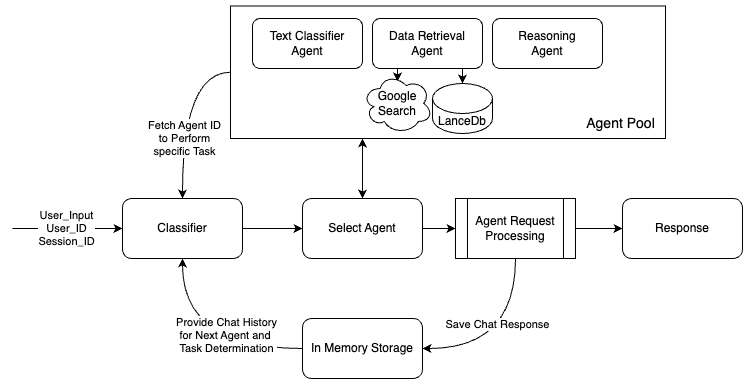

The diagram above was exported from draw.io. Its source (the exported page's mxGraphModel, read from the mxfile embedded in the PNG):
<mxGraphModel dx="2284" dy="685" grid="1" gridSize="10" guides="1" tooltips="1" connect="1" arrows="1" fold="1" page="1" pageScale="1" pageWidth="850" pageHeight="1100" math="0" shadow="0">
  <root>
    <mxCell id="0" />
    <mxCell id="1" parent="0" />
    <mxCell id="QX6zfQeTZbwFQ9Z6TbaP-15" style="edgeStyle=orthogonalEdgeStyle;rounded=0;orthogonalLoop=1;jettySize=auto;html=1;exitX=0;exitY=0.5;exitDx=0;exitDy=0;entryX=0.5;entryY=0;entryDx=0;entryDy=0;curved=1;" edge="1" parent="1" source="QX6zfQeTZbwFQ9Z6TbaP-4" target="QX6zfQeTZbwFQ9Z6TbaP-14">
      <mxGeometry relative="1" as="geometry">
        <Array as="points">
          <mxPoint x="160" y="104" />
        </Array>
      </mxGeometry>
    </mxCell>
    <mxCell id="QX6zfQeTZbwFQ9Z6TbaP-16" value="Fetch Agent ID&lt;div&gt;to Perform&lt;/div&gt;&lt;div&gt;specific Task&lt;/div&gt;" style="edgeLabel;html=1;align=center;verticalAlign=middle;resizable=0;points=[];" vertex="1" connectable="0" parent="QX6zfQeTZbwFQ9Z6TbaP-15">
      <mxGeometry x="0.3111" y="1" relative="1" as="geometry">
        <mxPoint as="offset" />
      </mxGeometry>
    </mxCell>
    <mxCell id="QX6zfQeTZbwFQ9Z6TbaP-4" value="" style="rounded=0;whiteSpace=wrap;html=1;" vertex="1" parent="1">
      <mxGeometry x="208" y="37.5" width="435" height="132.5" as="geometry" />
    </mxCell>
    <mxCell id="QX6zfQeTZbwFQ9Z6TbaP-1" value="Text Classifier Agent" style="rounded=1;whiteSpace=wrap;html=1;" vertex="1" parent="1">
      <mxGeometry x="230" y="50" width="110" height="50" as="geometry" />
    </mxCell>
    <mxCell id="QX6zfQeTZbwFQ9Z6TbaP-2" value="Reasoning &lt;br&gt;Agent" style="rounded=1;whiteSpace=wrap;html=1;" vertex="1" parent="1">
      <mxGeometry x="470" y="50" width="110" height="50" as="geometry" />
    </mxCell>
    <mxCell id="QX6zfQeTZbwFQ9Z6TbaP-11" style="edgeStyle=orthogonalEdgeStyle;rounded=0;orthogonalLoop=1;jettySize=auto;html=1;exitX=0.25;exitY=1;exitDx=0;exitDy=0;entryX=0.5;entryY=0.133;entryDx=0;entryDy=0;entryPerimeter=0;" edge="1" parent="1" source="QX6zfQeTZbwFQ9Z6TbaP-3" target="QX6zfQeTZbwFQ9Z6TbaP-10">
      <mxGeometry relative="1" as="geometry" />
    </mxCell>
    <mxCell id="QX6zfQeTZbwFQ9Z6TbaP-3" value="Data Retrieval Agent" style="rounded=1;whiteSpace=wrap;html=1;" vertex="1" parent="1">
      <mxGeometry x="350" y="50" width="110" height="50" as="geometry" />
    </mxCell>
    <mxCell id="QX6zfQeTZbwFQ9Z6TbaP-5" value="&lt;font style=&quot;font-size: 14px;&quot;&gt;Agent Pool&lt;/font&gt;" style="text;html=1;align=center;verticalAlign=middle;resizable=0;points=[];autosize=1;strokeColor=none;fillColor=none;" vertex="1" parent="1">
      <mxGeometry x="553" y="140" width="90" height="30" as="geometry" />
    </mxCell>
    <mxCell id="QX6zfQeTZbwFQ9Z6TbaP-9" value="LanceDb" style="shape=cylinder3;whiteSpace=wrap;html=1;boundedLbl=1;backgroundOutline=1;size=15;" vertex="1" parent="1">
      <mxGeometry x="410" y="115" width="60" height="50" as="geometry" />
    </mxCell>
    <mxCell id="QX6zfQeTZbwFQ9Z6TbaP-10" value="Google&lt;div&gt;Search&lt;/div&gt;" style="ellipse;shape=cloud;whiteSpace=wrap;html=1;" vertex="1" parent="1">
      <mxGeometry x="340" y="105" width="70" height="60" as="geometry" />
    </mxCell>
    <mxCell id="QX6zfQeTZbwFQ9Z6TbaP-13" style="edgeStyle=orthogonalEdgeStyle;rounded=0;orthogonalLoop=1;jettySize=auto;html=1;exitX=0.75;exitY=1;exitDx=0;exitDy=0;entryX=0.5;entryY=0;entryDx=0;entryDy=0;entryPerimeter=0;" edge="1" parent="1" source="QX6zfQeTZbwFQ9Z6TbaP-3" target="QX6zfQeTZbwFQ9Z6TbaP-9">
      <mxGeometry relative="1" as="geometry" />
    </mxCell>
    <mxCell id="QX6zfQeTZbwFQ9Z6TbaP-23" style="edgeStyle=orthogonalEdgeStyle;rounded=0;orthogonalLoop=1;jettySize=auto;html=1;exitX=1;exitY=0.5;exitDx=0;exitDy=0;entryX=0;entryY=0.5;entryDx=0;entryDy=0;" edge="1" parent="1" source="QX6zfQeTZbwFQ9Z6TbaP-14" target="QX6zfQeTZbwFQ9Z6TbaP-21">
      <mxGeometry relative="1" as="geometry" />
    </mxCell>
    <mxCell id="QX6zfQeTZbwFQ9Z6TbaP-14" value="Classifier" style="rounded=1;whiteSpace=wrap;html=1;" vertex="1" parent="1">
      <mxGeometry x="100" y="230" width="120" height="60" as="geometry" />
    </mxCell>
    <mxCell id="QX6zfQeTZbwFQ9Z6TbaP-18" value="" style="endArrow=classic;html=1;rounded=0;entryX=0;entryY=0.5;entryDx=0;entryDy=0;" edge="1" parent="1" target="QX6zfQeTZbwFQ9Z6TbaP-14">
      <mxGeometry width="50" height="50" relative="1" as="geometry">
        <mxPoint x="-10" y="260" as="sourcePoint" />
        <mxPoint x="40" y="230" as="targetPoint" />
      </mxGeometry>
    </mxCell>
    <mxCell id="QX6zfQeTZbwFQ9Z6TbaP-19" value="User_Input&lt;br&gt;User_ID&lt;div&gt;Session_ID&lt;/div&gt;" style="edgeLabel;html=1;align=center;verticalAlign=middle;resizable=0;points=[];" vertex="1" connectable="0" parent="QX6zfQeTZbwFQ9Z6TbaP-18">
      <mxGeometry x="-0.0364" y="1" relative="1" as="geometry">
        <mxPoint as="offset" />
      </mxGeometry>
    </mxCell>
    <mxCell id="QX6zfQeTZbwFQ9Z6TbaP-26" style="edgeStyle=orthogonalEdgeStyle;rounded=0;orthogonalLoop=1;jettySize=auto;html=1;exitX=1;exitY=0.5;exitDx=0;exitDy=0;entryX=0;entryY=0.5;entryDx=0;entryDy=0;" edge="1" parent="1" source="QX6zfQeTZbwFQ9Z6TbaP-20" target="QX6zfQeTZbwFQ9Z6TbaP-25">
      <mxGeometry relative="1" as="geometry" />
    </mxCell>
    <mxCell id="QX6zfQeTZbwFQ9Z6TbaP-29" style="edgeStyle=orthogonalEdgeStyle;rounded=0;orthogonalLoop=1;jettySize=auto;html=1;exitX=0.5;exitY=1;exitDx=0;exitDy=0;entryX=1;entryY=0.5;entryDx=0;entryDy=0;curved=1;" edge="1" parent="1" source="QX6zfQeTZbwFQ9Z6TbaP-20" target="QX6zfQeTZbwFQ9Z6TbaP-28">
      <mxGeometry relative="1" as="geometry" />
    </mxCell>
    <mxCell id="QX6zfQeTZbwFQ9Z6TbaP-30" value="Save Chat Response" style="edgeLabel;html=1;align=center;verticalAlign=middle;resizable=0;points=[];" vertex="1" connectable="0" parent="QX6zfQeTZbwFQ9Z6TbaP-29">
      <mxGeometry x="-0.2896" y="-19" relative="1" as="geometry">
        <mxPoint as="offset" />
      </mxGeometry>
    </mxCell>
    <mxCell id="QX6zfQeTZbwFQ9Z6TbaP-20" value="Agent Request Processing" style="shape=process;whiteSpace=wrap;html=1;backgroundOutline=1;" vertex="1" parent="1">
      <mxGeometry x="433" y="230" width="120" height="60" as="geometry" />
    </mxCell>
    <mxCell id="QX6zfQeTZbwFQ9Z6TbaP-22" value="" style="edgeStyle=orthogonalEdgeStyle;rounded=0;orthogonalLoop=1;jettySize=auto;html=1;startArrow=classic;startFill=1;" edge="1" parent="1" source="QX6zfQeTZbwFQ9Z6TbaP-21">
      <mxGeometry relative="1" as="geometry">
        <mxPoint x="340" y="170" as="targetPoint" />
        <Array as="points">
          <mxPoint x="340" y="220" />
          <mxPoint x="340" y="220" />
        </Array>
      </mxGeometry>
    </mxCell>
    <mxCell id="QX6zfQeTZbwFQ9Z6TbaP-24" style="edgeStyle=orthogonalEdgeStyle;rounded=0;orthogonalLoop=1;jettySize=auto;html=1;exitX=1;exitY=0.5;exitDx=0;exitDy=0;entryX=0;entryY=0.5;entryDx=0;entryDy=0;" edge="1" parent="1" source="QX6zfQeTZbwFQ9Z6TbaP-21" target="QX6zfQeTZbwFQ9Z6TbaP-20">
      <mxGeometry relative="1" as="geometry" />
    </mxCell>
    <mxCell id="QX6zfQeTZbwFQ9Z6TbaP-21" value="Select Agent" style="rounded=1;whiteSpace=wrap;html=1;" vertex="1" parent="1">
      <mxGeometry x="280" y="230" width="120" height="60" as="geometry" />
    </mxCell>
    <mxCell id="QX6zfQeTZbwFQ9Z6TbaP-25" value="Response" style="rounded=1;whiteSpace=wrap;html=1;" vertex="1" parent="1">
      <mxGeometry x="600" y="230" width="120" height="60" as="geometry" />
    </mxCell>
    <mxCell id="QX6zfQeTZbwFQ9Z6TbaP-31" style="edgeStyle=orthogonalEdgeStyle;rounded=0;orthogonalLoop=1;jettySize=auto;html=1;exitX=0;exitY=0.5;exitDx=0;exitDy=0;entryX=0.5;entryY=1;entryDx=0;entryDy=0;curved=1;" edge="1" parent="1" source="QX6zfQeTZbwFQ9Z6TbaP-28" target="QX6zfQeTZbwFQ9Z6TbaP-14">
      <mxGeometry relative="1" as="geometry" />
    </mxCell>
    <mxCell id="QX6zfQeTZbwFQ9Z6TbaP-32" value="Provide Chat History&lt;br&gt;for Next Agent and&amp;nbsp;&lt;div&gt;Task Determination&lt;/div&gt;" style="edgeLabel;html=1;align=center;verticalAlign=middle;resizable=0;points=[];" vertex="1" connectable="0" parent="QX6zfQeTZbwFQ9Z6TbaP-31">
      <mxGeometry x="-0.2667" y="-14" relative="1" as="geometry">
        <mxPoint as="offset" />
      </mxGeometry>
    </mxCell>
    <mxCell id="QX6zfQeTZbwFQ9Z6TbaP-28" value="In Memory Storage" style="rounded=1;whiteSpace=wrap;html=1;" vertex="1" parent="1">
      <mxGeometry x="280" y="350" width="120" height="60" as="geometry" />
    </mxCell>
  </root>
</mxGraphModel>